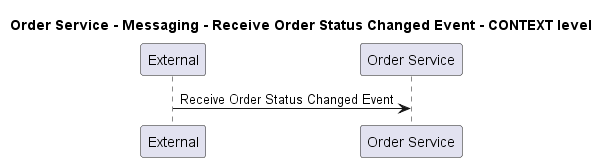

The diagram above was rendered by PlantUML. Its source (embedded in the PNG):
@startuml
!pragma layout smetana

title Order Service - Messaging - Receive Order Status Changed Event - CONTEXT level

participant "External" as C4InterFlow.SoftwareSystems.ExternalSystem
participant "Order Service" as ECommercePlatform.SoftwareSystems.OrderService

C4InterFlow.SoftwareSystems.ExternalSystem -> ECommercePlatform.SoftwareSystems.OrderService : Receive Order Status Changed Event


@enduml